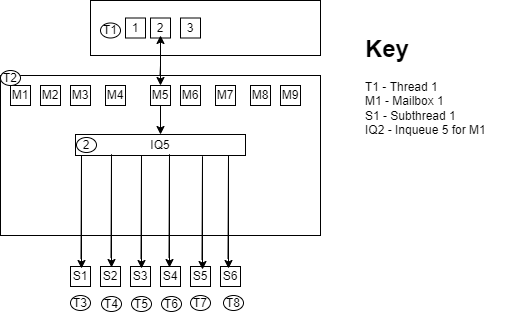

The diagram above was exported from draw.io. Its source (the exported page's mxGraphModel, read from the mxfile embedded in the PNG):
<mxGraphModel dx="1375" dy="786" grid="1" gridSize="10" guides="1" tooltips="1" connect="1" arrows="1" fold="1" page="1" pageScale="1" pageWidth="2000" pageHeight="1169" math="0" shadow="0">
  <root>
    <mxCell id="0" />
    <mxCell id="1" parent="0" />
    <mxCell id="ueoQoGbV6KKuQkdvbHM1-32" value="" style="rounded=0;whiteSpace=wrap;html=1;fillColor=none;" vertex="1" parent="1">
      <mxGeometry x="730" y="250" width="320" height="160" as="geometry" />
    </mxCell>
    <mxCell id="ueoQoGbV6KKuQkdvbHM1-35" value="" style="rounded=0;whiteSpace=wrap;html=1;fillColor=none;" vertex="1" parent="1">
      <mxGeometry x="820" y="175" width="230" height="55" as="geometry" />
    </mxCell>
    <mxCell id="ueoQoGbV6KKuQkdvbHM1-16" value="2" style="rounded=0;whiteSpace=wrap;html=1;" vertex="1" parent="1">
      <mxGeometry x="880" y="192.5" width="20" height="20" as="geometry" />
    </mxCell>
    <mxCell id="ueoQoGbV6KKuQkdvbHM1-73" style="edgeStyle=orthogonalEdgeStyle;rounded=0;orthogonalLoop=1;jettySize=auto;html=1;entryX=0.5;entryY=0;entryDx=0;entryDy=0;" edge="1" parent="1" source="ueoQoGbV6KKuQkdvbHM1-22" target="ueoQoGbV6KKuQkdvbHM1-56">
      <mxGeometry relative="1" as="geometry" />
    </mxCell>
    <mxCell id="ueoQoGbV6KKuQkdvbHM1-22" value="M5" style="rounded=0;whiteSpace=wrap;html=1;" vertex="1" parent="1">
      <mxGeometry x="880" y="260" width="20" height="20" as="geometry" />
    </mxCell>
    <mxCell id="ueoQoGbV6KKuQkdvbHM1-23" value="" style="endArrow=classic;html=1;rounded=0;" edge="1" parent="1">
      <mxGeometry width="50" height="50" relative="1" as="geometry">
        <mxPoint x="889.5" y="250" as="sourcePoint" />
        <mxPoint x="890" y="260" as="targetPoint" />
        <Array as="points">
          <mxPoint x="890" y="240" />
        </Array>
      </mxGeometry>
    </mxCell>
    <mxCell id="ueoQoGbV6KKuQkdvbHM1-42" value="" style="edgeStyle=orthogonalEdgeStyle;rounded=0;orthogonalLoop=1;jettySize=auto;html=1;" edge="1" parent="1" source="ueoQoGbV6KKuQkdvbHM1-32">
      <mxGeometry relative="1" as="geometry">
        <mxPoint x="890" y="210" as="targetPoint" />
      </mxGeometry>
    </mxCell>
    <mxCell id="ueoQoGbV6KKuQkdvbHM1-31" value="M1" style="rounded=0;whiteSpace=wrap;html=1;" vertex="1" parent="1">
      <mxGeometry x="740" y="260" width="20" height="20" as="geometry" />
    </mxCell>
    <mxCell id="ueoQoGbV6KKuQkdvbHM1-33" value="T2" style="ellipse;whiteSpace=wrap;html=1;fillColor=default;" vertex="1" parent="1">
      <mxGeometry x="730" y="245" width="20" height="15" as="geometry" />
    </mxCell>
    <mxCell id="ueoQoGbV6KKuQkdvbHM1-34" value="M9" style="rounded=0;whiteSpace=wrap;html=1;" vertex="1" parent="1">
      <mxGeometry x="1010" y="260" width="20" height="20" as="geometry" />
    </mxCell>
    <mxCell id="ueoQoGbV6KKuQkdvbHM1-36" value="T1" style="ellipse;whiteSpace=wrap;html=1;fillColor=none;" vertex="1" parent="1">
      <mxGeometry x="830" y="197.5" width="20" height="15" as="geometry" />
    </mxCell>
    <mxCell id="ueoQoGbV6KKuQkdvbHM1-37" style="edgeStyle=orthogonalEdgeStyle;rounded=0;orthogonalLoop=1;jettySize=auto;html=1;exitX=0.5;exitY=1;exitDx=0;exitDy=0;" edge="1" parent="1" source="ueoQoGbV6KKuQkdvbHM1-35" target="ueoQoGbV6KKuQkdvbHM1-35">
      <mxGeometry relative="1" as="geometry" />
    </mxCell>
    <mxCell id="ueoQoGbV6KKuQkdvbHM1-40" style="edgeStyle=orthogonalEdgeStyle;rounded=0;orthogonalLoop=1;jettySize=auto;html=1;exitX=0.5;exitY=1;exitDx=0;exitDy=0;" edge="1" parent="1" source="ueoQoGbV6KKuQkdvbHM1-35" target="ueoQoGbV6KKuQkdvbHM1-35">
      <mxGeometry relative="1" as="geometry" />
    </mxCell>
    <mxCell id="ueoQoGbV6KKuQkdvbHM1-43" value="1" style="rounded=0;whiteSpace=wrap;html=1;" vertex="1" parent="1">
      <mxGeometry x="855" y="192.5" width="20" height="20" as="geometry" />
    </mxCell>
    <mxCell id="ueoQoGbV6KKuQkdvbHM1-47" value="3" style="rounded=0;whiteSpace=wrap;html=1;" vertex="1" parent="1">
      <mxGeometry x="910" y="192.5" width="20" height="20" as="geometry" />
    </mxCell>
    <mxCell id="ueoQoGbV6KKuQkdvbHM1-50" value="S1" style="rounded=0;whiteSpace=wrap;html=1;" vertex="1" parent="1">
      <mxGeometry x="800" y="441" width="20" height="20" as="geometry" />
    </mxCell>
    <mxCell id="ueoQoGbV6KKuQkdvbHM1-51" value="S2" style="rounded=0;whiteSpace=wrap;html=1;" vertex="1" parent="1">
      <mxGeometry x="830" y="441" width="20" height="20" as="geometry" />
    </mxCell>
    <mxCell id="ueoQoGbV6KKuQkdvbHM1-52" value="S3" style="rounded=0;whiteSpace=wrap;html=1;" vertex="1" parent="1">
      <mxGeometry x="860" y="441" width="20" height="20" as="geometry" />
    </mxCell>
    <mxCell id="ueoQoGbV6KKuQkdvbHM1-53" value="S4" style="rounded=0;whiteSpace=wrap;html=1;" vertex="1" parent="1">
      <mxGeometry x="890" y="441" width="20" height="20" as="geometry" />
    </mxCell>
    <mxCell id="ueoQoGbV6KKuQkdvbHM1-54" value="S5" style="rounded=0;whiteSpace=wrap;html=1;" vertex="1" parent="1">
      <mxGeometry x="920" y="441" width="20" height="20" as="geometry" />
    </mxCell>
    <mxCell id="ueoQoGbV6KKuQkdvbHM1-55" value="S6" style="rounded=0;whiteSpace=wrap;html=1;" vertex="1" parent="1">
      <mxGeometry x="950" y="441" width="20" height="20" as="geometry" />
    </mxCell>
    <mxCell id="ueoQoGbV6KKuQkdvbHM1-56" value="IQ5" style="rounded=0;whiteSpace=wrap;html=1;" vertex="1" parent="1">
      <mxGeometry x="805" y="309" width="170" height="21" as="geometry" />
    </mxCell>
    <mxCell id="ueoQoGbV6KKuQkdvbHM1-62" value="" style="endArrow=classic;html=1;rounded=0;" edge="1" parent="1">
      <mxGeometry width="50" height="50" relative="1" as="geometry">
        <mxPoint x="957.5" y="433" as="sourcePoint" />
        <mxPoint x="958" y="443" as="targetPoint" />
        <Array as="points">
          <mxPoint x="958" y="330" />
        </Array>
      </mxGeometry>
    </mxCell>
    <mxCell id="ueoQoGbV6KKuQkdvbHM1-65" value="2" style="ellipse;whiteSpace=wrap;html=1;fillColor=default;" vertex="1" parent="1">
      <mxGeometry x="806" y="312" width="20" height="15" as="geometry" />
    </mxCell>
    <mxCell id="ueoQoGbV6KKuQkdvbHM1-66" value="M2" style="rounded=0;whiteSpace=wrap;html=1;" vertex="1" parent="1">
      <mxGeometry x="770" y="260" width="20" height="20" as="geometry" />
    </mxCell>
    <mxCell id="ueoQoGbV6KKuQkdvbHM1-67" value="M3" style="rounded=0;whiteSpace=wrap;html=1;" vertex="1" parent="1">
      <mxGeometry x="800" y="260" width="20" height="20" as="geometry" />
    </mxCell>
    <mxCell id="ueoQoGbV6KKuQkdvbHM1-68" value="M4" style="rounded=0;whiteSpace=wrap;html=1;" vertex="1" parent="1">
      <mxGeometry x="835" y="260" width="20" height="20" as="geometry" />
    </mxCell>
    <mxCell id="ueoQoGbV6KKuQkdvbHM1-69" value="M6" style="rounded=0;whiteSpace=wrap;html=1;" vertex="1" parent="1">
      <mxGeometry x="910" y="260" width="20" height="20" as="geometry" />
    </mxCell>
    <mxCell id="ueoQoGbV6KKuQkdvbHM1-70" value="M7" style="rounded=0;whiteSpace=wrap;html=1;" vertex="1" parent="1">
      <mxGeometry x="945" y="260" width="20" height="20" as="geometry" />
    </mxCell>
    <mxCell id="ueoQoGbV6KKuQkdvbHM1-71" value="M8" style="rounded=0;whiteSpace=wrap;html=1;" vertex="1" parent="1">
      <mxGeometry x="980" y="260" width="20" height="20" as="geometry" />
    </mxCell>
    <mxCell id="ueoQoGbV6KKuQkdvbHM1-72" value="&lt;h1&gt;Key&lt;/h1&gt;&lt;p&gt;T1 - Thread 1&lt;br&gt;M1 - Mailbox 1&lt;br&gt;S1 - Subthread 1&lt;br&gt;IQ2 - Inqueue 5 for M&lt;span style=&quot;background-color: initial;&quot;&gt;1&lt;/span&gt;&lt;/p&gt;" style="text;html=1;strokeColor=none;fillColor=none;spacing=5;spacingTop=-20;whiteSpace=wrap;overflow=hidden;rounded=0;" vertex="1" parent="1">
      <mxGeometry x="1090" y="204" width="170" height="108" as="geometry" />
    </mxCell>
    <mxCell id="ueoQoGbV6KKuQkdvbHM1-75" value="" style="endArrow=classic;html=1;rounded=0;" edge="1" parent="1">
      <mxGeometry width="50" height="50" relative="1" as="geometry">
        <mxPoint x="931.5" y="434" as="sourcePoint" />
        <mxPoint x="932" y="444" as="targetPoint" />
        <Array as="points">
          <mxPoint x="932" y="331" />
        </Array>
      </mxGeometry>
    </mxCell>
    <mxCell id="ueoQoGbV6KKuQkdvbHM1-76" value="" style="endArrow=classic;html=1;rounded=0;" edge="1" parent="1">
      <mxGeometry width="50" height="50" relative="1" as="geometry">
        <mxPoint x="898.5" y="432" as="sourcePoint" />
        <mxPoint x="899" y="442" as="targetPoint" />
        <Array as="points">
          <mxPoint x="899" y="329" />
        </Array>
      </mxGeometry>
    </mxCell>
    <mxCell id="ueoQoGbV6KKuQkdvbHM1-79" value="" style="endArrow=classic;html=1;rounded=0;" edge="1" parent="1">
      <mxGeometry width="50" height="50" relative="1" as="geometry">
        <mxPoint x="870.5" y="433" as="sourcePoint" />
        <mxPoint x="871" y="443" as="targetPoint" />
        <Array as="points">
          <mxPoint x="871" y="330" />
        </Array>
      </mxGeometry>
    </mxCell>
    <mxCell id="ueoQoGbV6KKuQkdvbHM1-80" value="" style="endArrow=classic;html=1;rounded=0;" edge="1" parent="1">
      <mxGeometry width="50" height="50" relative="1" as="geometry">
        <mxPoint x="840.5" y="432" as="sourcePoint" />
        <mxPoint x="841" y="442" as="targetPoint" />
        <Array as="points">
          <mxPoint x="841" y="329" />
        </Array>
      </mxGeometry>
    </mxCell>
    <mxCell id="ueoQoGbV6KKuQkdvbHM1-81" value="" style="endArrow=classic;html=1;rounded=0;" edge="1" parent="1">
      <mxGeometry width="50" height="50" relative="1" as="geometry">
        <mxPoint x="810.5" y="433" as="sourcePoint" />
        <mxPoint x="811" y="443" as="targetPoint" />
        <Array as="points">
          <mxPoint x="811" y="330" />
        </Array>
      </mxGeometry>
    </mxCell>
    <mxCell id="ueoQoGbV6KKuQkdvbHM1-83" value="T3" style="ellipse;whiteSpace=wrap;html=1;fillColor=default;" vertex="1" parent="1">
      <mxGeometry x="800" y="470" width="20" height="15" as="geometry" />
    </mxCell>
    <mxCell id="ueoQoGbV6KKuQkdvbHM1-87" value="T4" style="ellipse;whiteSpace=wrap;html=1;fillColor=default;" vertex="1" parent="1">
      <mxGeometry x="831" y="471" width="20" height="15" as="geometry" />
    </mxCell>
    <mxCell id="ueoQoGbV6KKuQkdvbHM1-88" value="T5" style="ellipse;whiteSpace=wrap;html=1;fillColor=default;" vertex="1" parent="1">
      <mxGeometry x="861" y="471" width="20" height="15" as="geometry" />
    </mxCell>
    <mxCell id="ueoQoGbV6KKuQkdvbHM1-89" value="T6" style="ellipse;whiteSpace=wrap;html=1;fillColor=default;" vertex="1" parent="1">
      <mxGeometry x="891" y="471" width="20" height="15" as="geometry" />
    </mxCell>
    <mxCell id="ueoQoGbV6KKuQkdvbHM1-90" value="T7" style="ellipse;whiteSpace=wrap;html=1;fillColor=default;" vertex="1" parent="1">
      <mxGeometry x="920" y="470" width="20" height="15" as="geometry" />
    </mxCell>
    <mxCell id="ueoQoGbV6KKuQkdvbHM1-91" value="T8" style="ellipse;whiteSpace=wrap;html=1;fillColor=default;" vertex="1" parent="1">
      <mxGeometry x="953" y="470" width="20" height="15" as="geometry" />
    </mxCell>
  </root>
</mxGraphModel>